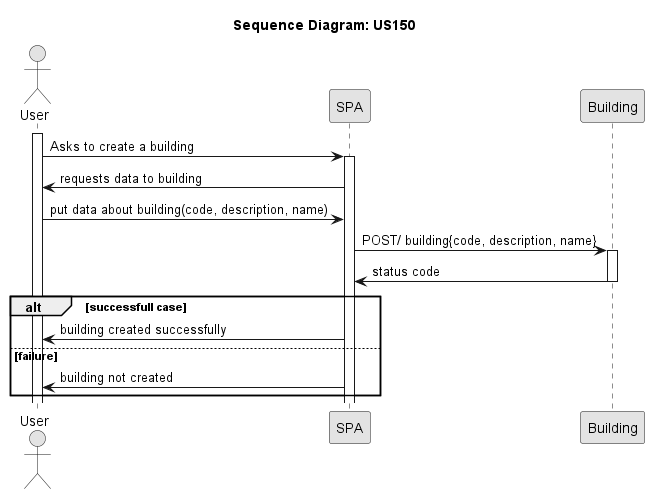

The diagram above was rendered by PlantUML. Its source (embedded in the PNG):
@startuml

skinparam Monochrome true
skinparam PackageStyle rectangle
skinparam Shadowing false

title Sequence Diagram: US150

actor "User" as User
participant "SPA" as SPA
participant "Building" as Building

activate User

User -> SPA : Asks to create a building
activate SPA
SPA -> User: requests data to building
User -> SPA: put data about building(code, description, name)

SPA -> Building: POST/ building{code, description, name}
activate Building
Building -> SPA: status code
deactivate

alt successfull case
SPA -> User: building created successfully
else failure
SPA -> User: building not created
end

@enduml